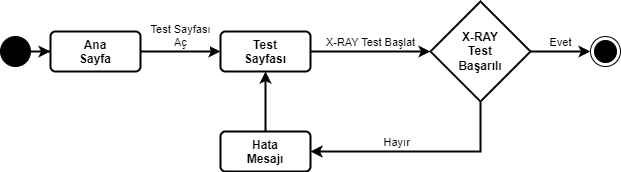

The diagram above was exported from draw.io. Its source (the exported page's mxGraphModel, read from the mxfile embedded in the PNG):
<mxGraphModel dx="1434" dy="836" grid="1" gridSize="10" guides="1" tooltips="1" connect="1" arrows="1" fold="1" page="1" pageScale="1" pageWidth="827" pageHeight="1169" background="#FFFFFF" math="0" shadow="0">
  <root>
    <mxCell id="0" />
    <mxCell id="1" parent="0" />
    <mxCell id="_lt_O5GbiJBPuGAllUqo-14" style="edgeStyle=orthogonalEdgeStyle;rounded=0;orthogonalLoop=1;jettySize=auto;html=1;entryX=0;entryY=0.5;entryDx=0;entryDy=0;strokeWidth=2;" edge="1" parent="1" source="_lt_O5GbiJBPuGAllUqo-1" target="_lt_O5GbiJBPuGAllUqo-2">
      <mxGeometry relative="1" as="geometry" />
    </mxCell>
    <mxCell id="_lt_O5GbiJBPuGAllUqo-1" value="" style="ellipse;fillColor=strokeColor;html=1;" vertex="1" parent="1">
      <mxGeometry x="90" y="185" width="30" height="30" as="geometry" />
    </mxCell>
    <mxCell id="_lt_O5GbiJBPuGAllUqo-24" value="Test Sayfası&lt;div&gt;Aç&lt;/div&gt;" style="edgeStyle=orthogonalEdgeStyle;rounded=0;orthogonalLoop=1;jettySize=auto;html=1;entryX=0;entryY=0.5;entryDx=0;entryDy=0;strokeWidth=2;labelPosition=center;verticalLabelPosition=top;align=center;verticalAlign=bottom;" edge="1" parent="1" source="_lt_O5GbiJBPuGAllUqo-2" target="_lt_O5GbiJBPuGAllUqo-20">
      <mxGeometry relative="1" as="geometry" />
    </mxCell>
    <mxCell id="_lt_O5GbiJBPuGAllUqo-2" value="&lt;b&gt;Ana&lt;/b&gt;&lt;div&gt;&lt;b&gt;Sayfa&lt;/b&gt;&lt;/div&gt;" style="html=1;align=center;verticalAlign=top;rounded=1;absoluteArcSize=1;arcSize=10;dashed=0;whiteSpace=wrap;strokeWidth=2;" vertex="1" parent="1">
      <mxGeometry x="140" y="180" width="90" height="40" as="geometry" />
    </mxCell>
    <mxCell id="_lt_O5GbiJBPuGAllUqo-8" value="" style="ellipse;html=1;shape=endState;fillColor=strokeColor;" vertex="1" parent="1">
      <mxGeometry x="680" y="185" width="30" height="30" as="geometry" />
    </mxCell>
    <mxCell id="_lt_O5GbiJBPuGAllUqo-31" value="X-RAY Test Başlat" style="edgeStyle=orthogonalEdgeStyle;rounded=0;orthogonalLoop=1;jettySize=auto;html=1;entryX=0;entryY=0.5;entryDx=0;entryDy=0;strokeWidth=2;labelPosition=center;verticalLabelPosition=top;align=center;verticalAlign=bottom;" edge="1" parent="1" source="_lt_O5GbiJBPuGAllUqo-20" target="_lt_O5GbiJBPuGAllUqo-29">
      <mxGeometry relative="1" as="geometry" />
    </mxCell>
    <mxCell id="_lt_O5GbiJBPuGAllUqo-20" value="&lt;b&gt;Test&lt;/b&gt;&lt;br&gt;&lt;div&gt;&lt;b&gt;Sayfası&lt;/b&gt;&lt;/div&gt;" style="html=1;align=center;verticalAlign=top;rounded=1;absoluteArcSize=1;arcSize=10;dashed=0;whiteSpace=wrap;strokeWidth=2;" vertex="1" parent="1">
      <mxGeometry x="310" y="180" width="90" height="40" as="geometry" />
    </mxCell>
    <mxCell id="_lt_O5GbiJBPuGAllUqo-30" value="Evet" style="edgeStyle=orthogonalEdgeStyle;rounded=0;orthogonalLoop=1;jettySize=auto;html=1;entryX=0;entryY=0.5;entryDx=0;entryDy=0;strokeWidth=2;labelPosition=center;verticalLabelPosition=top;align=center;verticalAlign=bottom;" edge="1" parent="1" source="_lt_O5GbiJBPuGAllUqo-29" target="_lt_O5GbiJBPuGAllUqo-8">
      <mxGeometry relative="1" as="geometry" />
    </mxCell>
    <mxCell id="_lt_O5GbiJBPuGAllUqo-34" value="Hayır&amp;nbsp; &amp;nbsp;" style="edgeStyle=orthogonalEdgeStyle;rounded=0;orthogonalLoop=1;jettySize=auto;html=1;entryX=1;entryY=0.5;entryDx=0;entryDy=0;strokeWidth=2;labelPosition=left;verticalLabelPosition=top;align=right;verticalAlign=bottom;" edge="1" parent="1" source="_lt_O5GbiJBPuGAllUqo-29" target="_lt_O5GbiJBPuGAllUqo-33">
      <mxGeometry relative="1" as="geometry">
        <Array as="points">
          <mxPoint x="570" y="300" />
        </Array>
      </mxGeometry>
    </mxCell>
    <mxCell id="_lt_O5GbiJBPuGAllUqo-29" value="&lt;div&gt;&lt;b&gt;X-RAY&lt;/b&gt;&lt;/div&gt;&lt;b&gt;Test&lt;/b&gt;&lt;div&gt;&lt;b&gt;Başarılı&lt;/b&gt;&lt;/div&gt;" style="rhombus;whiteSpace=wrap;html=1;strokeWidth=2;" vertex="1" parent="1">
      <mxGeometry x="520" y="150" width="100" height="100" as="geometry" />
    </mxCell>
    <mxCell id="_lt_O5GbiJBPuGAllUqo-35" style="edgeStyle=orthogonalEdgeStyle;rounded=0;orthogonalLoop=1;jettySize=auto;html=1;entryX=0.5;entryY=1;entryDx=0;entryDy=0;strokeWidth=2;" edge="1" parent="1" source="_lt_O5GbiJBPuGAllUqo-33" target="_lt_O5GbiJBPuGAllUqo-20">
      <mxGeometry relative="1" as="geometry" />
    </mxCell>
    <mxCell id="_lt_O5GbiJBPuGAllUqo-33" value="&lt;b&gt;Hata&lt;/b&gt;&lt;div&gt;&lt;b&gt;Mesajı&lt;/b&gt;&lt;/div&gt;" style="html=1;align=center;verticalAlign=top;rounded=1;absoluteArcSize=1;arcSize=10;dashed=0;whiteSpace=wrap;strokeWidth=2;" vertex="1" parent="1">
      <mxGeometry x="310" y="280" width="90" height="40" as="geometry" />
    </mxCell>
  </root>
</mxGraphModel>